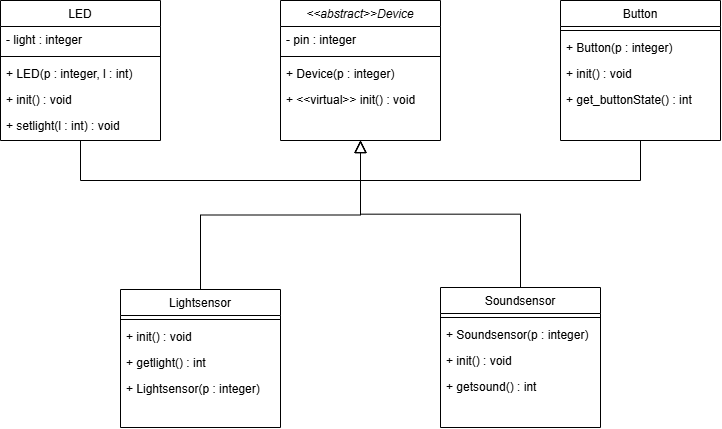

The diagram above was exported from draw.io. Its source (the exported page's mxGraphModel, read from the mxfile embedded in the PNG):
<mxGraphModel dx="860" dy="958" grid="1" gridSize="10" guides="1" tooltips="1" connect="1" arrows="1" fold="1" page="1" pageScale="1" pageWidth="827" pageHeight="1169" math="0" shadow="0">
  <root>
    <mxCell id="WIyWlLk6GJQsqaUBKTNV-0" />
    <mxCell id="WIyWlLk6GJQsqaUBKTNV-1" parent="WIyWlLk6GJQsqaUBKTNV-0" />
    <mxCell id="zkfFHV4jXpPFQw0GAbJ--0" value="&lt;&lt;abstract&gt;&gt;Device" style="swimlane;fontStyle=2;align=center;verticalAlign=top;childLayout=stackLayout;horizontal=1;startSize=26;horizontalStack=0;resizeParent=1;resizeLast=0;collapsible=1;marginBottom=0;rounded=0;shadow=0;strokeWidth=1;" parent="WIyWlLk6GJQsqaUBKTNV-1" vertex="1">
      <mxGeometry x="320" y="70" width="160" height="140" as="geometry">
        <mxRectangle x="230" y="140" width="160" height="26" as="alternateBounds" />
      </mxGeometry>
    </mxCell>
    <mxCell id="zkfFHV4jXpPFQw0GAbJ--1" value="- pin : integer" style="text;align=left;verticalAlign=top;spacingLeft=4;spacingRight=4;overflow=hidden;rotatable=0;points=[[0,0.5],[1,0.5]];portConstraint=eastwest;" parent="zkfFHV4jXpPFQw0GAbJ--0" vertex="1">
      <mxGeometry y="26" width="160" height="26" as="geometry" />
    </mxCell>
    <mxCell id="zkfFHV4jXpPFQw0GAbJ--4" value="" style="line;html=1;strokeWidth=1;align=left;verticalAlign=middle;spacingTop=-1;spacingLeft=3;spacingRight=3;rotatable=0;labelPosition=right;points=[];portConstraint=eastwest;" parent="zkfFHV4jXpPFQw0GAbJ--0" vertex="1">
      <mxGeometry y="52" width="160" height="8" as="geometry" />
    </mxCell>
    <mxCell id="zkfFHV4jXpPFQw0GAbJ--5" value="+ Device(p : integer)" style="text;align=left;verticalAlign=top;spacingLeft=4;spacingRight=4;overflow=hidden;rotatable=0;points=[[0,0.5],[1,0.5]];portConstraint=eastwest;" parent="zkfFHV4jXpPFQw0GAbJ--0" vertex="1">
      <mxGeometry y="60" width="160" height="26" as="geometry" />
    </mxCell>
    <mxCell id="wbN4xSE33mU1842zKXEi-2" value=" + &lt;&lt;virtual&gt;&gt; init() : void " style="text;align=left;verticalAlign=top;spacingLeft=4;spacingRight=4;overflow=hidden;rotatable=0;points=[[0,0.5],[1,0.5]];portConstraint=eastwest;" parent="zkfFHV4jXpPFQw0GAbJ--0" vertex="1">
      <mxGeometry y="86" width="160" height="26" as="geometry" />
    </mxCell>
    <mxCell id="zkfFHV4jXpPFQw0GAbJ--6" value="Lightsensor" style="swimlane;fontStyle=0;align=center;verticalAlign=top;childLayout=stackLayout;horizontal=1;startSize=26;horizontalStack=0;resizeParent=1;resizeLast=0;collapsible=1;marginBottom=0;rounded=0;shadow=0;strokeWidth=1;" parent="WIyWlLk6GJQsqaUBKTNV-1" vertex="1">
      <mxGeometry x="160" y="359" width="160" height="138" as="geometry">
        <mxRectangle x="130" y="380" width="160" height="26" as="alternateBounds" />
      </mxGeometry>
    </mxCell>
    <mxCell id="zkfFHV4jXpPFQw0GAbJ--9" value="" style="line;html=1;strokeWidth=1;align=left;verticalAlign=middle;spacingTop=-1;spacingLeft=3;spacingRight=3;rotatable=0;labelPosition=right;points=[];portConstraint=eastwest;" parent="zkfFHV4jXpPFQw0GAbJ--6" vertex="1">
      <mxGeometry y="26" width="160" height="8" as="geometry" />
    </mxCell>
    <mxCell id="zkfFHV4jXpPFQw0GAbJ--11" value="+ init() : void  " style="text;align=left;verticalAlign=top;spacingLeft=4;spacingRight=4;overflow=hidden;rotatable=0;points=[[0,0.5],[1,0.5]];portConstraint=eastwest;" parent="zkfFHV4jXpPFQw0GAbJ--6" vertex="1">
      <mxGeometry y="34" width="160" height="26" as="geometry" />
    </mxCell>
    <mxCell id="wbN4xSE33mU1842zKXEi-3" value="+ getlight() : int " style="text;align=left;verticalAlign=top;spacingLeft=4;spacingRight=4;overflow=hidden;rotatable=0;points=[[0,0.5],[1,0.5]];portConstraint=eastwest;" parent="zkfFHV4jXpPFQw0GAbJ--6" vertex="1">
      <mxGeometry y="60" width="160" height="26" as="geometry" />
    </mxCell>
    <mxCell id="zkfFHV4jXpPFQw0GAbJ--7" value="+ Lightsensor(p : integer)" style="text;align=left;verticalAlign=top;spacingLeft=4;spacingRight=4;overflow=hidden;rotatable=0;points=[[0,0.5],[1,0.5]];portConstraint=eastwest;" parent="zkfFHV4jXpPFQw0GAbJ--6" vertex="1">
      <mxGeometry y="86" width="160" height="26" as="geometry" />
    </mxCell>
    <mxCell id="zkfFHV4jXpPFQw0GAbJ--12" value="" style="endArrow=block;endSize=10;endFill=0;shadow=0;strokeWidth=1;rounded=0;curved=0;edgeStyle=elbowEdgeStyle;elbow=vertical;" parent="WIyWlLk6GJQsqaUBKTNV-1" source="zkfFHV4jXpPFQw0GAbJ--6" target="zkfFHV4jXpPFQw0GAbJ--0" edge="1">
      <mxGeometry width="160" relative="1" as="geometry">
        <mxPoint x="200" y="203" as="sourcePoint" />
        <mxPoint x="200" y="203" as="targetPoint" />
      </mxGeometry>
    </mxCell>
    <mxCell id="zkfFHV4jXpPFQw0GAbJ--13" value="Soundsensor " style="swimlane;fontStyle=0;align=center;verticalAlign=top;childLayout=stackLayout;horizontal=1;startSize=26;horizontalStack=0;resizeParent=1;resizeLast=0;collapsible=1;marginBottom=0;rounded=0;shadow=0;strokeWidth=1;" parent="WIyWlLk6GJQsqaUBKTNV-1" vertex="1">
      <mxGeometry x="480" y="357" width="160" height="140" as="geometry">
        <mxRectangle x="340" y="380" width="170" height="26" as="alternateBounds" />
      </mxGeometry>
    </mxCell>
    <mxCell id="zkfFHV4jXpPFQw0GAbJ--15" value="" style="line;html=1;strokeWidth=1;align=left;verticalAlign=middle;spacingTop=-1;spacingLeft=3;spacingRight=3;rotatable=0;labelPosition=right;points=[];portConstraint=eastwest;" parent="zkfFHV4jXpPFQw0GAbJ--13" vertex="1">
      <mxGeometry y="26" width="160" height="8" as="geometry" />
    </mxCell>
    <mxCell id="zkfFHV4jXpPFQw0GAbJ--14" value="+ Soundsensor(p : integer)" style="text;align=left;verticalAlign=top;spacingLeft=4;spacingRight=4;overflow=hidden;rotatable=0;points=[[0,0.5],[1,0.5]];portConstraint=eastwest;" parent="zkfFHV4jXpPFQw0GAbJ--13" vertex="1">
      <mxGeometry y="34" width="160" height="26" as="geometry" />
    </mxCell>
    <mxCell id="wbN4xSE33mU1842zKXEi-5" value="+ init() : void " style="text;align=left;verticalAlign=top;spacingLeft=4;spacingRight=4;overflow=hidden;rotatable=0;points=[[0,0.5],[1,0.5]];portConstraint=eastwest;" parent="zkfFHV4jXpPFQw0GAbJ--13" vertex="1">
      <mxGeometry y="60" width="160" height="26" as="geometry" />
    </mxCell>
    <mxCell id="wbN4xSE33mU1842zKXEi-6" value="+ getsound() : int " style="text;align=left;verticalAlign=top;spacingLeft=4;spacingRight=4;overflow=hidden;rotatable=0;points=[[0,0.5],[1,0.5]];portConstraint=eastwest;" parent="zkfFHV4jXpPFQw0GAbJ--13" vertex="1">
      <mxGeometry y="86" width="160" height="26" as="geometry" />
    </mxCell>
    <mxCell id="zkfFHV4jXpPFQw0GAbJ--16" value="" style="endArrow=block;endSize=10;endFill=0;shadow=0;strokeWidth=1;rounded=0;curved=0;edgeStyle=elbowEdgeStyle;elbow=vertical;" parent="WIyWlLk6GJQsqaUBKTNV-1" source="zkfFHV4jXpPFQw0GAbJ--13" target="zkfFHV4jXpPFQw0GAbJ--0" edge="1">
      <mxGeometry width="160" relative="1" as="geometry">
        <mxPoint x="210" y="373" as="sourcePoint" />
        <mxPoint x="310" y="271" as="targetPoint" />
      </mxGeometry>
    </mxCell>
    <mxCell id="wbN4xSE33mU1842zKXEi-14" value="LED " style="swimlane;fontStyle=0;align=center;verticalAlign=top;childLayout=stackLayout;horizontal=1;startSize=26;horizontalStack=0;resizeParent=1;resizeLast=0;collapsible=1;marginBottom=0;rounded=0;shadow=0;strokeWidth=1;" parent="WIyWlLk6GJQsqaUBKTNV-1" vertex="1">
      <mxGeometry x="40" y="70" width="160" height="140" as="geometry">
        <mxRectangle x="340" y="380" width="170" height="26" as="alternateBounds" />
      </mxGeometry>
    </mxCell>
    <mxCell id="wbN4xSE33mU1842zKXEi-15" value="- light : integer" style="text;align=left;verticalAlign=top;spacingLeft=4;spacingRight=4;overflow=hidden;rotatable=0;points=[[0,0.5],[1,0.5]];portConstraint=eastwest;" parent="wbN4xSE33mU1842zKXEi-14" vertex="1">
      <mxGeometry y="26" width="160" height="26" as="geometry" />
    </mxCell>
    <mxCell id="wbN4xSE33mU1842zKXEi-16" value="" style="line;html=1;strokeWidth=1;align=left;verticalAlign=middle;spacingTop=-1;spacingLeft=3;spacingRight=3;rotatable=0;labelPosition=right;points=[];portConstraint=eastwest;" parent="wbN4xSE33mU1842zKXEi-14" vertex="1">
      <mxGeometry y="52" width="160" height="8" as="geometry" />
    </mxCell>
    <mxCell id="wbN4xSE33mU1842zKXEi-17" value="+ LED(p : integer, l : int) " style="text;align=left;verticalAlign=top;spacingLeft=4;spacingRight=4;overflow=hidden;rotatable=0;points=[[0,0.5],[1,0.5]];portConstraint=eastwest;" parent="wbN4xSE33mU1842zKXEi-14" vertex="1">
      <mxGeometry y="60" width="160" height="26" as="geometry" />
    </mxCell>
    <mxCell id="wbN4xSE33mU1842zKXEi-18" value="+ init() : void " style="text;align=left;verticalAlign=top;spacingLeft=4;spacingRight=4;overflow=hidden;rotatable=0;points=[[0,0.5],[1,0.5]];portConstraint=eastwest;" parent="wbN4xSE33mU1842zKXEi-14" vertex="1">
      <mxGeometry y="86" width="160" height="26" as="geometry" />
    </mxCell>
    <mxCell id="wbN4xSE33mU1842zKXEi-19" value="+ setlight(l : int) : void " style="text;align=left;verticalAlign=top;spacingLeft=4;spacingRight=4;overflow=hidden;rotatable=0;points=[[0,0.5],[1,0.5]];portConstraint=eastwest;" parent="wbN4xSE33mU1842zKXEi-14" vertex="1">
      <mxGeometry y="112" width="160" height="26" as="geometry" />
    </mxCell>
    <mxCell id="wbN4xSE33mU1842zKXEi-20" value="" style="endArrow=block;endSize=10;endFill=0;shadow=0;strokeWidth=1;rounded=0;curved=0;edgeStyle=elbowEdgeStyle;elbow=vertical;" parent="WIyWlLk6GJQsqaUBKTNV-1" source="wbN4xSE33mU1842zKXEi-14" edge="1">
      <mxGeometry width="160" relative="1" as="geometry">
        <mxPoint x="210" y="370" as="sourcePoint" />
        <mxPoint x="400" y="210" as="targetPoint" />
        <Array as="points">
          <mxPoint x="260" y="250" />
        </Array>
      </mxGeometry>
    </mxCell>
    <mxCell id="wbN4xSE33mU1842zKXEi-21" value="Button " style="swimlane;fontStyle=0;align=center;verticalAlign=top;childLayout=stackLayout;horizontal=1;startSize=26;horizontalStack=0;resizeParent=1;resizeLast=0;collapsible=1;marginBottom=0;rounded=0;shadow=0;strokeWidth=1;" parent="WIyWlLk6GJQsqaUBKTNV-1" vertex="1">
      <mxGeometry x="600" y="70" width="160" height="140" as="geometry">
        <mxRectangle x="340" y="380" width="170" height="26" as="alternateBounds" />
      </mxGeometry>
    </mxCell>
    <mxCell id="wbN4xSE33mU1842zKXEi-23" value="" style="line;html=1;strokeWidth=1;align=left;verticalAlign=middle;spacingTop=-1;spacingLeft=3;spacingRight=3;rotatable=0;labelPosition=right;points=[];portConstraint=eastwest;" parent="wbN4xSE33mU1842zKXEi-21" vertex="1">
      <mxGeometry y="26" width="160" height="8" as="geometry" />
    </mxCell>
    <mxCell id="wbN4xSE33mU1842zKXEi-24" value="+ Button(p : integer) " style="text;align=left;verticalAlign=top;spacingLeft=4;spacingRight=4;overflow=hidden;rotatable=0;points=[[0,0.5],[1,0.5]];portConstraint=eastwest;" parent="wbN4xSE33mU1842zKXEi-21" vertex="1">
      <mxGeometry y="34" width="160" height="26" as="geometry" />
    </mxCell>
    <mxCell id="wbN4xSE33mU1842zKXEi-25" value="+ init() : void " style="text;align=left;verticalAlign=top;spacingLeft=4;spacingRight=4;overflow=hidden;rotatable=0;points=[[0,0.5],[1,0.5]];portConstraint=eastwest;" parent="wbN4xSE33mU1842zKXEi-21" vertex="1">
      <mxGeometry y="60" width="160" height="26" as="geometry" />
    </mxCell>
    <mxCell id="wbN4xSE33mU1842zKXEi-26" value="+ get_buttonState() : int " style="text;align=left;verticalAlign=top;spacingLeft=4;spacingRight=4;overflow=hidden;rotatable=0;points=[[0,0.5],[1,0.5]];portConstraint=eastwest;" parent="wbN4xSE33mU1842zKXEi-21" vertex="1">
      <mxGeometry y="86" width="160" height="26" as="geometry" />
    </mxCell>
    <mxCell id="wbN4xSE33mU1842zKXEi-28" value="" style="endArrow=block;endSize=10;endFill=0;shadow=0;strokeWidth=1;rounded=0;curved=0;edgeStyle=elbowEdgeStyle;elbow=vertical;exitX=0.5;exitY=1;exitDx=0;exitDy=0;" parent="WIyWlLk6GJQsqaUBKTNV-1" source="wbN4xSE33mU1842zKXEi-21" edge="1">
      <mxGeometry width="160" relative="1" as="geometry">
        <mxPoint x="680" y="220" as="sourcePoint" />
        <mxPoint x="400" y="210" as="targetPoint" />
        <Array as="points">
          <mxPoint x="550" y="250" />
          <mxPoint x="270" y="260" />
        </Array>
      </mxGeometry>
    </mxCell>
  </root>
</mxGraphModel>